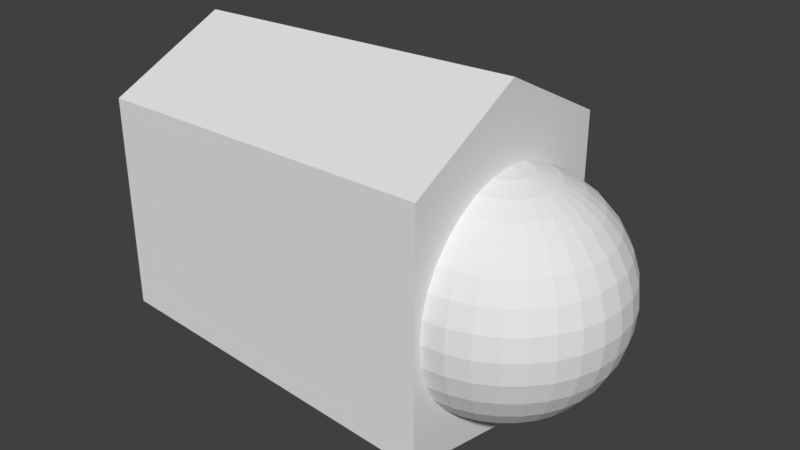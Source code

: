 # Source: L_finger3_0.blend  (saved by Blender 2.79.0; exported with 4.5.12 LTS)
import bpy
from mathutils import Matrix  # noqa: F401  (used for matrix-valued properties, if any)

bpy.ops.wm.read_factory_settings(use_empty=True)
scene = bpy.context.scene
scene.name = 'Scene'

# ---- collections
col_collection_1 = bpy.data.collections.new('Collection 1'); scene.collection.children.link(col_collection_1)

# ---- world
world_world = bpy.data.worlds.new('World'); scene.world = world_world
world_world.color = (0.05088, 0.05088, 0.05088)
world_world.use_sun_shadow = False
world_world.sun_shadow_jitter_overblur = 0.0
world_world.cycles.sampling_method = 'MANUAL'

# ---- meshes
me_022 = bpy.data.meshes.new('球.022')
me_022.from_pydata([(3.266e-07, 0.1951, 0.9808), (3.192e-07, 0.3827, 0.9239), (3.117e-07, 0.5556, 0.8315), (3.192e-07, 0.7071, 0.7071), (3.341e-07, 0.8315, 0.5556), (2.745e-07, 0.9239, 0.3827), (3.937e-07, 0.9808, 0.1951), (3.788e-07, 1.0, 7.55e-08), (3.937e-07, 0.9808, -0.1951), (2.298e-07, 0.9239, -0.3827), (3.341e-07, 0.8315, -0.5556), (3.192e-07, 0.7071, -0.7071), (3.415e-07, 0.5556, -0.8315), (3.043e-07, 0.3827, -0.9239), (3.08e-07, 0.1951, -0.9808), (0.03806, 0.1913, 0.9808), (0.07466, 0.3753, 0.9239), (0.1084, 0.5449, 0.8315), (0.138, 0.6935, 0.7071), (0.1622, 0.8155, 0.5556), (0.1802, 0.9061, 0.3827), (0.1913, 0.9619, 0.1951), (0.1951, 0.9808, 7.55e-08), (0.1913, 0.9619, -0.1951), (0.1802, 0.9061, -0.3827), (0.1622, 0.8155, -0.5556), (0.138, 0.6935, -0.7071), (0.1084, 0.5449, -0.8315), (0.07466, 0.3753, -0.9239), (0.03806, 0.1913, -0.9808), (0.07466, 0.1802, 0.9808), (0.1464, 0.3536, 0.9239), (0.2126, 0.5133, 0.8315), (0.2706, 0.6533, 0.7071), (0.3182, 0.7682, 0.5556), (0.3536, 0.8536, 0.3827), (0.3753, 0.9061, 0.1951), (0.3827, 0.9239, 7.55e-08), (0.3753, 0.9061, -0.1951), (0.3536, 0.8536, -0.3827), (0.3182, 0.7682, -0.5556), (0.2706, 0.6533, -0.7071), (0.2126, 0.5133, -0.8315), (0.1464, 0.3536, -0.9239), (0.07466, 0.1802, -0.9808), (0.1084, 0.1622, 0.9808), (0.2126, 0.3182, 0.9239), (0.3087, 0.4619, 0.8315), (0.3928, 0.5879, 0.7071), (0.4619, 0.6913, 0.5556), (0.5133, 0.7682, 0.3827), (0.5449, 0.8155, 0.1951), (0.5556, 0.8315, 7.55e-08), (0.5449, 0.8155, -0.1951), (0.5133, 0.7682, -0.3827), (0.4619, 0.6913, -0.5556), (0.3928, 0.5879, -0.7071), (0.3087, 0.4619, -0.8315), (0.2126, 0.3182, -0.9239), (0.1084, 0.1622, -0.9808), (0.138, 0.1379, 0.9808), (0.2706, 0.2706, 0.9239), (0.3928, 0.3928, 0.8315), (0.5, 0.5, 0.7071), (0.5879, 0.5879, 0.5556), (0.6533, 0.6533, 0.3827), (0.6935, 0.6935, 0.1951), (0.7071, 0.7071, 7.55e-08), (0.6935, 0.6935, -0.1951), (0.6533, 0.6533, -0.3827), (0.5879, 0.5879, -0.5556), (0.5, 0.5, -0.7071), (0.3928, 0.3928, -0.8315), (0.2706, 0.2706, -0.9239), (0.138, 0.1379, -0.9808), (0.1622, 0.1084, 0.9808), (0.3182, 0.2126, 0.9239), (0.4619, 0.3087, 0.8315), (0.5879, 0.3928, 0.7071), (0.6913, 0.4619, 0.5556), (0.7682, 0.5133, 0.3827), (0.8155, 0.5449, 0.1951), (0.8315, 0.5556, 7.55e-08), (0.8155, 0.5449, -0.1951), (0.7682, 0.5133, -0.3827), (0.6913, 0.4619, -0.5556), (0.5879, 0.3928, -0.7071), (0.4619, 0.3087, -0.8315), (0.3182, 0.2126, -0.9239), (0.1622, 0.1084, -0.9808), (0.1802, 0.07466, 0.9808), (0.3536, 0.1464, 0.9239), (0.5133, 0.2126, 0.8315), (0.6533, 0.2706, 0.7071), (0.7682, 0.3182, 0.5556), (0.8536, 0.3536, 0.3827), (0.9061, 0.3753, 0.1951), (0.9239, 0.3827, 7.55e-08), (0.9061, 0.3753, -0.1951), (0.8536, 0.3536, -0.3827), (0.7682, 0.3182, -0.5556), (0.6533, 0.2706, -0.7071), (0.5133, 0.2126, -0.8315), (0.3536, 0.1464, -0.9239), (0.1802, 0.07466, -0.9808), (0.1913, 0.03806, 0.9808), (0.3753, 0.07466, 0.9239), (0.5449, 0.1084, 0.8315), (0.6935, 0.1379, 0.7071), (0.8155, 0.1622, 0.5556), (0.9061, 0.1802, 0.3827), (0.9619, 0.1913, 0.1951), (0.9808, 0.1951, 7.55e-08), (0.9619, 0.1913, -0.1951), (0.9061, 0.1802, -0.3827), (0.8155, 0.1622, -0.5556), (0.6935, 0.1379, -0.7071), (0.5449, 0.1084, -0.8315), (0.3753, 0.07466, -0.9239), (0.1913, 0.03806, -0.9808), (0.1951, -7.212e-09, 0.9808), (0.3827, 4.122e-08, 0.9239), (0.5556, 2.632e-08, 0.8315), (0.7071, -2.584e-08, 0.7071), (0.8315, -8.544e-08, 0.5556), (0.9239, 6.357e-08, 0.3827), (0.9808, -8.544e-08, 0.1951), (1.0, -1.003e-07, 7.55e-08), (0.9808, -8.544e-08, -0.1951), (0.9239, 6.357e-08, -0.3827), (0.8315, -8.544e-08, -0.5556), (0.7071, -2.584e-08, -0.7071), (0.5556, -1.094e-08, -0.8315), (0.3827, 3.964e-09, -0.9239), (0.1951, 3.964e-09, -0.9808), (0.1913, -0.03806, 0.9808), (0.3753, -0.07466, 0.9239), (0.5449, -0.1084, 0.8315), (0.6935, -0.1379, 0.7071), (0.8155, -0.1622, 0.5556), (0.9061, -0.1802, 0.3827), (0.9619, -0.1913, 0.1951), (0.9808, -0.1951, 7.55e-08), (0.9619, -0.1913, -0.1951), (0.9061, -0.1802, -0.3827), (0.8155, -0.1622, -0.5556), (0.6935, -0.1379, -0.7071), (0.5449, -0.1084, -0.8315), (0.3753, -0.07466, -0.9239), (0.1913, -0.03806, -0.9808), (0.1802, -0.07466, 0.9808), (0.3536, -0.1464, 0.9239), (0.5133, -0.2126, 0.8315), (0.6533, -0.2706, 0.7071), (0.7682, -0.3182, 0.5556), (0.8536, -0.3536, 0.3827), (0.9061, -0.3753, 0.1951), (0.9239, -0.3827, 7.55e-08), (0.9061, -0.3753, -0.1951), (0.8536, -0.3536, -0.3827), (0.7682, -0.3182, -0.5556), (0.6533, -0.2706, -0.7071), (0.5133, -0.2126, -0.8315), (0.3536, -0.1464, -0.9239), (0.1802, -0.07466, -0.9808), (0.1622, -0.1084, 0.9808), (0.3182, -0.2126, 0.9239), (0.4619, -0.3087, 0.8315), (0.5879, -0.3928, 0.7071), (0.6913, -0.4619, 0.5556), (0.7682, -0.5133, 0.3827), (0.8155, -0.5449, 0.1951), (0.8315, -0.5556, 7.55e-08), (0.8155, -0.5449, -0.1951), (0.7682, -0.5133, -0.3827), (0.6913, -0.4619, -0.5556), (0.5879, -0.3928, -0.7071), (0.4619, -0.3087, -0.8315), (0.3182, -0.2126, -0.9239), (0.1622, -0.1084, -0.9808), (0.138, -0.1379, 0.9808), (0.2706, -0.2706, 0.9239), (0.3928, -0.3928, 0.8315), (0.5, -0.5, 0.7071), (0.5879, -0.5879, 0.5556), (0.6533, -0.6533, 0.3827), (0.6935, -0.6935, 0.1951), (0.7071, -0.7071, 7.55e-08), (0.6935, -0.6935, -0.1951), (0.6533, -0.6533, -0.3827), (0.5879, -0.5879, -0.5556), (0.5, -0.5, -0.7071), (0.3928, -0.3928, -0.8315), (0.2706, -0.2706, -0.9239), (0.1379, -0.1379, -0.9808), (0.1084, -0.1622, 0.9808), (0.2126, -0.3182, 0.9239), (0.3087, -0.4619, 0.8315), (0.3928, -0.5879, 0.7071), (0.4619, -0.6913, 0.5556), (0.5133, -0.7682, 0.3827), (0.5449, -0.8155, 0.1951), (0.5556, -0.8315, 7.55e-08), (0.5449, -0.8155, -0.1951), (0.5133, -0.7682, -0.3827), (0.4619, -0.6913, -0.5556), (0.3928, -0.5879, -0.7071), (0.3087, -0.4619, -0.8315), (0.2126, -0.3182, -0.9239), (0.1084, -0.1622, -0.9808), (3.258e-07, 0.0, -1.0), (0.07466, -0.1802, 0.9808), (0.1464, -0.3536, 0.9239), (0.2126, -0.5133, 0.8315), (0.2706, -0.6533, 0.7071), (0.3182, -0.7682, 0.5556), (0.3536, -0.8536, 0.3827), (0.3753, -0.9061, 0.1951), (0.3827, -0.9239, 7.55e-08), (0.3753, -0.9061, -0.1951), (0.3536, -0.8536, -0.3827), (0.3182, -0.7682, -0.5556), (0.2706, -0.6533, -0.7071), (0.2126, -0.5133, -0.8315), (0.1464, -0.3536, -0.9239), (0.07466, -0.1802, -0.9808), (0.03806, -0.1913, 0.9808), (0.07466, -0.3753, 0.9239), (0.1084, -0.5449, 0.8315), (0.1379, -0.6935, 0.7071), (0.1622, -0.8155, 0.5556), (0.1802, -0.9061, 0.3827), (0.1913, -0.9619, 0.1951), (0.1951, -0.9808, 7.55e-08), (0.1913, -0.9619, -0.1951), (0.1802, -0.9061, -0.3827), (0.1622, -0.8155, -0.5556), (0.1379, -0.6935, -0.7071), (0.1084, -0.5449, -0.8315), (0.07466, -0.3753, -0.9239), (0.03806, -0.1913, -0.9808), (3.117e-07, -0.1951, 0.9808), (2.819e-07, -0.3827, 0.9239), (2.819e-07, -0.5556, 0.8315), (1.851e-07, -0.7071, 0.7071), (1.404e-07, -0.8315, 0.5556), (3.192e-07, -0.9239, 0.3827), (9.567e-08, -0.9808, 0.1951), (1.404e-07, -1.0, 7.55e-08), (9.567e-08, -0.9808, -0.1951), (3.192e-07, -0.9239, -0.3827), (1.404e-07, -0.8315, -0.5556), (1.851e-07, -0.7071, -0.7071), (2.596e-07, -0.5556, -0.8315), (2.521e-07, -0.3827, -0.9239), (3.155e-07, -0.1951, -0.9808), (2.48e-08, -1.247e-07, 1.0), (-0.0003098, 1.071, 1.044), (-0.0003098, -1.057, 1.044), (-3.029, -1.057, 0.7812), (-3.029, 1.071, 0.7812), (-0.0003098, 1.071, -1.106), (-0.0003098, -1.057, -1.106), (-3.029, -1.057, -1.087), (-3.029, 1.071, -1.087), (-0.0003098, 0.007243, 1.265), (-3.029, 0.007243, 0.9732), (-0.0003098, 0.007243, -1.663), (-3.029, 0.007243, -1.571)], [], [(4, 3, 18, 19), (2, 1, 16, 17), (13, 12, 27, 28), (11, 10, 25, 26), (9, 8, 23, 24), (7, 6, 21, 22), (5, 4, 19, 20), (3, 2, 17, 18), (14, 13, 28, 29), (1, 0, 15, 16), (12, 11, 26, 27), (10, 9, 24, 25), (8, 7, 22, 23), (6, 5, 20, 21), (19, 18, 33, 34), (17, 16, 31, 32), (28, 27, 42, 43), (26, 25, 40, 41), (24, 23, 38, 39), (22, 21, 36, 37), (20, 19, 34, 35), (18, 17, 32, 33), (29, 28, 43, 44), (16, 15, 30, 31), (27, 26, 41, 42), (25, 24, 39, 40), (23, 22, 37, 38), (21, 20, 35, 36), (34, 33, 48, 49), (32, 31, 46, 47), (43, 42, 57, 58), (41, 40, 55, 56), (39, 38, 53, 54), (37, 36, 51, 52), (35, 34, 49, 50), (33, 32, 47, 48), (44, 43, 58, 59), (31, 30, 45, 46), (42, 41, 56, 57), (40, 39, 54, 55), (38, 37, 52, 53), (36, 35, 50, 51), (49, 48, 63, 64), (47, 46, 61, 62), (58, 57, 72, 73), (56, 55, 70, 71), (54, 53, 68, 69), (52, 51, 66, 67), (50, 49, 64, 65), (48, 47, 62, 63), (59, 58, 73, 74), (46, 45, 60, 61), (57, 56, 71, 72), (55, 54, 69, 70), (53, 52, 67, 68), (51, 50, 65, 66), (64, 63, 78, 79), (62, 61, 76, 77), (73, 72, 87, 88), (71, 70, 85, 86), (69, 68, 83, 84), (67, 66, 81, 82), (65, 64, 79, 80), (63, 62, 77, 78), (74, 73, 88, 89), (61, 60, 75, 76), (72, 71, 86, 87), (70, 69, 84, 85), (68, 67, 82, 83), (66, 65, 80, 81), (79, 78, 93, 94), (77, 76, 91, 92), (88, 87, 102, 103), (86, 85, 100, 101), (84, 83, 98, 99), (82, 81, 96, 97), (80, 79, 94, 95), (78, 77, 92, 93), (89, 88, 103, 104), (76, 75, 90, 91), (87, 86, 101, 102), (85, 84, 99, 100), (83, 82, 97, 98), (81, 80, 95, 96), (94, 93, 108, 109), (92, 91, 106, 107), (103, 102, 117, 118), (101, 100, 115, 116), (99, 98, 113, 114), (97, 96, 111, 112), (95, 94, 109, 110), (93, 92, 107, 108), (104, 103, 118, 119), (91, 90, 105, 106), (102, 101, 116, 117), (100, 99, 114, 115), (98, 97, 112, 113), (96, 95, 110, 111), (109, 108, 123, 124), (107, 106, 121, 122), (118, 117, 132, 133), (116, 115, 130, 131), (114, 113, 128, 129), (112, 111, 126, 127), (110, 109, 124, 125), (108, 107, 122, 123), (119, 118, 133, 134), (106, 105, 120, 121), (117, 116, 131, 132), (115, 114, 129, 130), (113, 112, 127, 128), (111, 110, 125, 126), (124, 123, 138, 139), (122, 121, 136, 137), (133, 132, 147, 148), (131, 130, 145, 146), (129, 128, 143, 144), (127, 126, 141, 142), (125, 124, 139, 140), (123, 122, 137, 138), (134, 133, 148, 149), (121, 120, 135, 136), (132, 131, 146, 147), (130, 129, 144, 145), (128, 127, 142, 143), (126, 125, 140, 141), (139, 138, 153, 154), (137, 136, 151, 152), (148, 147, 162, 163), (146, 145, 160, 161), (144, 143, 158, 159), (142, 141, 156, 157), (140, 139, 154, 155), (138, 137, 152, 153), (149, 148, 163, 164), (136, 135, 150, 151), (147, 146, 161, 162), (145, 144, 159, 160), (143, 142, 157, 158), (141, 140, 155, 156), (154, 153, 168, 169), (152, 151, 166, 167), (163, 162, 177, 178), (161, 160, 175, 176), (159, 158, 173, 174), (157, 156, 171, 172), (155, 154, 169, 170), (153, 152, 167, 168), (164, 163, 178, 179), (151, 150, 165, 166), (162, 161, 176, 177), (160, 159, 174, 175), (158, 157, 172, 173), (156, 155, 170, 171), (169, 168, 183, 184), (167, 166, 181, 182), (178, 177, 192, 193), (176, 175, 190, 191), (174, 173, 188, 189), (172, 171, 186, 187), (170, 169, 184, 185), (168, 167, 182, 183), (179, 178, 193, 194), (166, 165, 180, 181), (177, 176, 191, 192), (175, 174, 189, 190), (173, 172, 187, 188), (171, 170, 185, 186), (184, 183, 198, 199), (182, 181, 196, 197), (193, 192, 207, 208), (191, 190, 205, 206), (189, 188, 203, 204), (187, 186, 201, 202), (185, 184, 199, 200), (183, 182, 197, 198), (194, 193, 208, 209), (181, 180, 195, 196), (192, 191, 206, 207), (190, 189, 204, 205), (188, 187, 202, 203), (186, 185, 200, 201), (199, 198, 214, 215), (197, 196, 212, 213), (208, 207, 223, 224), (206, 205, 221, 222), (204, 203, 219, 220), (202, 201, 217, 218), (200, 199, 215, 216), (198, 197, 213, 214), (209, 208, 224, 225), (196, 195, 211, 212), (207, 206, 222, 223), (205, 204, 220, 221), (203, 202, 218, 219), (201, 200, 216, 217), (215, 214, 229, 230), (213, 212, 227, 228), (224, 223, 238, 239), (222, 221, 236, 237), (220, 219, 234, 235), (218, 217, 232, 233), (216, 215, 230, 231), (214, 213, 228, 229), (225, 224, 239, 240), (212, 211, 226, 227), (223, 222, 237, 238), (221, 220, 235, 236), (219, 218, 233, 234), (217, 216, 231, 232), (230, 229, 244, 245), (228, 227, 242, 243), (239, 238, 253, 254), (237, 236, 251, 252), (235, 234, 249, 250), (233, 232, 247, 248), (231, 230, 245, 246), (229, 228, 243, 244), (240, 239, 254, 255), (227, 226, 241, 242), (238, 237, 252, 253), (236, 235, 250, 251), (234, 233, 248, 249), (232, 231, 246, 247), (210, 14, 29), (0, 256, 15), (210, 29, 44), (15, 256, 30), (210, 44, 59), (30, 256, 45), (210, 59, 74), (45, 256, 60), (210, 74, 89), (60, 256, 75), (210, 89, 104), (75, 256, 90), (210, 104, 119), (90, 256, 105), (210, 119, 134), (105, 256, 120), (210, 134, 149), (120, 256, 135), (210, 149, 164), (135, 256, 150), (210, 164, 179), (150, 256, 165), (210, 179, 194), (165, 256, 180), (210, 194, 209), (180, 256, 195), (210, 209, 225), (195, 256, 211), (210, 225, 240), (211, 256, 226), (210, 240, 255), (226, 256, 241), (261, 267, 265, 257), (262, 263, 259, 258), (268, 264, 260, 266), (264, 261, 257, 260), (257, 265, 266, 260), (264, 268, 267, 261), (267, 262, 258, 265), (265, 258, 259, 266), (268, 263, 262, 267), (263, 268, 266, 259)])
_uv = me_022.uv_layers.new(name='UVマップ')
_uv.uv.foreach_set('vector', [0.2124, 0.539, 0.2402, 0.5412, 0.2388, 0.5601, 0.2134, 0.5611, 0.2673, 0.547, 0.2933, 0.5559, 0.2904, 0.5657, 0.2646, 0.5617, 0.03638, 0.6741, 0.04341, 0.6505, 0.05549, 0.6563, 0.04499, 0.6769, 0.05414, 0.6274, 0.06862, 0.6058, 0.08405, 0.6196, 0.06857, 0.6371, 0.08663, 0.5863, 0.1078, 0.5697, 0.1212, 0.5907, 0.1017, 0.6041, 0.1315, 0.5563, 0.1573, 0.5465, 0.1649, 0.5709, 0.1423, 0.5796, 0.1845, 0.5408, 0.2124, 0.539, 0.2134, 0.5611, 0.1887, 0.5647, 0.2402, 0.5412, 0.2673, 0.547, 0.2646, 0.5617, 0.2388, 0.5601, 0.03264, 0.6976, 0.03638, 0.6741, 0.04499, 0.6769, 0.03708, 0.6985, 0.2933, 0.5559, 0.3178, 0.5668, 0.316, 0.5717, 0.2904, 0.5657, 0.04341, 0.6505, 0.05414, 0.6274, 0.06857, 0.6371, 0.05549, 0.6563, 0.06862, 0.6058, 0.08663, 0.5863, 0.1017, 0.6041, 0.08405, 0.6196, 0.1078, 0.5697, 0.1315, 0.5563, 0.1423, 0.5796, 0.1212, 0.5907, 0.1573, 0.5465, 0.1845, 0.5408, 0.1887, 0.5647, 0.1649, 0.5709, 0.2134, 0.5611, 0.2388, 0.5601, 0.2398, 0.5776, 0.2163, 0.5811, 0.2646, 0.5617, 0.2904, 0.5657, 0.2894, 0.5755, 0.2642, 0.5758, 0.04499, 0.6769, 0.05549, 0.6563, 0.0657, 0.6635, 0.05258, 0.6811, 0.06857, 0.6371, 0.08405, 0.6196, 0.09649, 0.6335, 0.0804, 0.6477, 0.1017, 0.6041, 0.1212, 0.5907, 0.1322, 0.61, 0.1138, 0.621, 0.1423, 0.5796, 0.1649, 0.5709, 0.1723, 0.5926, 0.1517, 0.6005, 0.1887, 0.5647, 0.2134, 0.5611, 0.2163, 0.5811, 0.1938, 0.5861, 0.2388, 0.5601, 0.2646, 0.5617, 0.2642, 0.5758, 0.2398, 0.5776, 0.03708, 0.6985, 0.04499, 0.6769, 0.05258, 0.6811, 0.04117, 0.7003, 0.2904, 0.5657, 0.316, 0.5717, 0.3152, 0.5767, 0.2894, 0.5755, 0.05549, 0.6563, 0.06857, 0.6371, 0.0804, 0.6477, 0.0657, 0.6635, 0.08405, 0.6196, 0.1017, 0.6041, 0.1138, 0.621, 0.09649, 0.6335, 0.1212, 0.5907, 0.1423, 0.5796, 0.1517, 0.6005, 0.1322, 0.61, 0.1649, 0.5709, 0.1887, 0.5647, 0.1938, 0.5861, 0.1723, 0.5926, 0.2163, 0.5811, 0.2398, 0.5776, 0.2426, 0.5941, 0.2205, 0.5996, 0.2642, 0.5758, 0.2894, 0.5755, 0.2901, 0.5852, 0.2658, 0.5893, 0.05258, 0.6811, 0.0657, 0.6635, 0.07416, 0.6718, 0.05905, 0.6863, 0.0804, 0.6477, 0.09649, 0.6335, 0.1066, 0.6475, 0.09002, 0.6589, 0.1138, 0.621, 0.1322, 0.61, 0.1416, 0.6282, 0.1237, 0.6373, 0.1517, 0.6005, 0.1723, 0.5926, 0.1794, 0.6125, 0.1601, 0.6199, 0.1938, 0.5861, 0.2163, 0.5811, 0.2205, 0.5996, 0.1995, 0.6057, 0.2398, 0.5776, 0.2642, 0.5758, 0.2658, 0.5893, 0.2426, 0.5941, 0.04117, 0.7003, 0.05258, 0.6811, 0.05905, 0.6863, 0.04478, 0.7027, 0.2894, 0.5755, 0.3152, 0.5767, 0.3154, 0.5818, 0.2901, 0.5852, 0.0657, 0.6635, 0.0804, 0.6477, 0.09002, 0.6589, 0.07416, 0.6718, 0.09649, 0.6335, 0.1138, 0.621, 0.1237, 0.6373, 0.1066, 0.6475, 0.1322, 0.61, 0.1517, 0.6005, 0.1601, 0.6199, 0.1416, 0.6282, 0.1723, 0.5926, 0.1938, 0.5861, 0.1995, 0.6057, 0.1794, 0.6125, 0.2205, 0.5996, 0.2426, 0.5941, 0.2471, 0.6097, 0.226, 0.6171, 0.2658, 0.5893, 0.2901, 0.5852, 0.2923, 0.5945, 0.2691, 0.6022, 0.05905, 0.6863, 0.07416, 0.6718, 0.08097, 0.6808, 0.06436, 0.6923, 0.09002, 0.6589, 0.1066, 0.6475, 0.1146, 0.6616, 0.0977, 0.6706, 0.1237, 0.6373, 0.1416, 0.6282, 0.1495, 0.6458, 0.1319, 0.6534, 0.1601, 0.6199, 0.1794, 0.6125, 0.1864, 0.6314, 0.1677, 0.6385, 0.1995, 0.6057, 0.2205, 0.5996, 0.226, 0.6171, 0.2059, 0.6243, 0.2426, 0.5941, 0.2658, 0.5893, 0.2691, 0.6022, 0.2471, 0.6097, 0.04478, 0.7027, 0.05905, 0.6863, 0.06436, 0.6923, 0.04783, 0.7057, 0.2901, 0.5852, 0.3154, 0.5818, 0.3164, 0.5867, 0.2923, 0.5945, 0.07416, 0.6718, 0.09002, 0.6589, 0.0977, 0.6706, 0.08097, 0.6808, 0.1066, 0.6475, 0.1237, 0.6373, 0.1319, 0.6534, 0.1146, 0.6616, 0.1416, 0.6282, 0.1601, 0.6199, 0.1677, 0.6385, 0.1495, 0.6458, 0.1794, 0.6125, 0.1995, 0.6057, 0.2059, 0.6243, 0.1864, 0.6314, 0.226, 0.6171, 0.2471, 0.6097, 0.2532, 0.6247, 0.2328, 0.634, 0.2691, 0.6022, 0.2923, 0.5945, 0.296, 0.6033, 0.2742, 0.6145, 0.06436, 0.6923, 0.08097, 0.6808, 0.08622, 0.6903, 0.06851, 0.699, 0.0977, 0.6706, 0.1146, 0.6616, 0.121, 0.6759, 0.1036, 0.6827, 0.1319, 0.6534, 0.1495, 0.6458, 0.1563, 0.6634, 0.1385, 0.6696, 0.1677, 0.6385, 0.1864, 0.6314, 0.1936, 0.6501, 0.1747, 0.657, 0.2059, 0.6243, 0.226, 0.6171, 0.2328, 0.634, 0.2129, 0.6425, 0.2471, 0.6097, 0.2691, 0.6022, 0.2742, 0.6145, 0.2532, 0.6247, 0.04783, 0.7057, 0.06436, 0.6923, 0.06851, 0.699, 0.05025, 0.7091, 0.2923, 0.5945, 0.3164, 0.5867, 0.3184, 0.5913, 0.296, 0.6033, 0.08097, 0.6808, 0.0977, 0.6706, 0.1036, 0.6827, 0.08622, 0.6903, 0.1146, 0.6616, 0.1319, 0.6534, 0.1385, 0.6696, 0.121, 0.6759, 0.1495, 0.6458, 0.1677, 0.6385, 0.1747, 0.657, 0.1563, 0.6634, 0.1864, 0.6314, 0.2059, 0.6243, 0.2129, 0.6425, 0.1936, 0.6501, 0.2328, 0.634, 0.2532, 0.6247, 0.261, 0.6392, 0.241, 0.6508, 0.2742, 0.6145, 0.296, 0.6033, 0.3011, 0.6114, 0.281, 0.626, 0.06851, 0.699, 0.08622, 0.6903, 0.08997, 0.7002, 0.07148, 0.706, 0.1036, 0.6827, 0.121, 0.6759, 0.1256, 0.6906, 0.1079, 0.6951, 0.1385, 0.6696, 0.1563, 0.6634, 0.162, 0.6814, 0.1435, 0.6861, 0.1747, 0.657, 0.1936, 0.6501, 0.201, 0.6692, 0.1812, 0.676, 0.2129, 0.6425, 0.2328, 0.634, 0.241, 0.6508, 0.2209, 0.6608, 0.2532, 0.6247, 0.2742, 0.6145, 0.281, 0.626, 0.261, 0.6392, 0.05025, 0.7091, 0.06851, 0.699, 0.07148, 0.706, 0.05201, 0.7129, 0.296, 0.6033, 0.3184, 0.5913, 0.3212, 0.5955, 0.3011, 0.6114, 0.08622, 0.6903, 0.1036, 0.6827, 0.1079, 0.6951, 0.08997, 0.7002, 0.121, 0.6759, 0.1385, 0.6696, 0.1435, 0.6861, 0.1256, 0.6906, 0.1563, 0.6634, 0.1747, 0.657, 0.1812, 0.676, 0.162, 0.6814, 0.1936, 0.6501, 0.2129, 0.6425, 0.2209, 0.6608, 0.201, 0.6692, 0.241, 0.6508, 0.261, 0.6392, 0.2708, 0.6532, 0.251, 0.6676, 0.281, 0.626, 0.3011, 0.6114, 0.3076, 0.6187, 0.2897, 0.6368, 0.07148, 0.706, 0.08997, 0.7002, 0.09224, 0.7104, 0.07328, 0.7134, 0.1079, 0.6951, 0.1256, 0.6906, 0.1285, 0.7055, 0.1105, 0.7078, 0.1435, 0.6861, 0.162, 0.6814, 0.1662, 0.7004, 0.1469, 0.7031, 0.1812, 0.676, 0.201, 0.6692, 0.2089, 0.6896, 0.1872, 0.6966, 0.2209, 0.6608, 0.241, 0.6508, 0.251, 0.6676, 0.2303, 0.6798, 0.261, 0.6392, 0.281, 0.626, 0.2897, 0.6368, 0.2708, 0.6532, 0.05201, 0.7129, 0.07148, 0.706, 0.07328, 0.7134, 0.05307, 0.7168, 0.3011, 0.6114, 0.3212, 0.5955, 0.3247, 0.5992, 0.3076, 0.6187, 0.08997, 0.7002, 0.1079, 0.6951, 0.1105, 0.7078, 0.09224, 0.7104, 0.1256, 0.6906, 0.1435, 0.6861, 0.1469, 0.7031, 0.1285, 0.7055, 0.162, 0.6814, 0.1812, 0.676, 0.1872, 0.6966, 0.1662, 0.7004, 0.201, 0.6692, 0.2209, 0.6608, 0.2303, 0.6798, 0.2089, 0.6896, 0.251, 0.6676, 0.2708, 0.6532, 0.283, 0.6666, 0.2635, 0.6847, 0.2897, 0.6368, 0.3076, 0.6187, 0.3155, 0.6248, 0.3003, 0.6465, 0.07328, 0.7134, 0.09224, 0.7104, 0.09304, 0.7208, 0.07389, 0.7209, 0.1105, 0.7078, 0.1285, 0.7055, 0.1296, 0.7206, 0.1114, 0.7207, 0.1469, 0.7031, 0.1662, 0.7004, 0.1682, 0.7207, 0.1482, 0.7206, 0.1872, 0.6966, 0.2089, 0.6896, 0.2179, 0.7125, 0.1923, 0.7208, 0.2303, 0.6798, 0.251, 0.6676, 0.2635, 0.6847, 0.2417, 0.7002, 0.2708, 0.6532, 0.2897, 0.6368, 0.3003, 0.6465, 0.283, 0.6666, 0.05307, 0.7168, 0.07328, 0.7134, 0.07389, 0.7209, 0.05342, 0.7209, 0.3076, 0.6187, 0.3247, 0.5992, 0.3289, 0.6021, 0.3155, 0.6248, 0.09224, 0.7104, 0.1105, 0.7078, 0.1114, 0.7207, 0.09304, 0.7208, 0.1285, 0.7055, 0.1469, 0.7031, 0.1482, 0.7206, 0.1296, 0.7206, 0.1662, 0.7004, 0.1872, 0.6966, 0.1923, 0.7208, 0.1682, 0.7207, 0.2089, 0.6896, 0.2303, 0.6798, 0.2417, 0.7002, 0.2179, 0.7125, 0.2631, 0.7572, 0.2824, 0.776, 0.2697, 0.7892, 0.2502, 0.7742, 0.2989, 0.7971, 0.3127, 0.8196, 0.3045, 0.8252, 0.2878, 0.8063, 0.07389, 0.7209, 0.09304, 0.7208, 0.09236, 0.7311, 0.07332, 0.7284, 0.1114, 0.7207, 0.1296, 0.7206, 0.1287, 0.7358, 0.1107, 0.7335, 0.1482, 0.7206, 0.1682, 0.7207, 0.1664, 0.7407, 0.1471, 0.738, 0.1923, 0.7208, 0.2176, 0.7289, 0.2085, 0.7517, 0.187, 0.7447, 0.2414, 0.7413, 0.2631, 0.7572, 0.2502, 0.7742, 0.2298, 0.7617, 0.2824, 0.776, 0.2989, 0.7971, 0.2878, 0.8063, 0.2697, 0.7892, 0.05342, 0.7209, 0.07389, 0.7209, 0.07332, 0.7284, 0.05305, 0.725, 0.3127, 0.8196, 0.3242, 0.8429, 0.3199, 0.8454, 0.3045, 0.8252, 0.09304, 0.7208, 0.1114, 0.7207, 0.1107, 0.7335, 0.09236, 0.7311, 0.1296, 0.7206, 0.1482, 0.7206, 0.1471, 0.738, 0.1287, 0.7358, 0.1682, 0.7207, 0.1923, 0.7208, 0.187, 0.7447, 0.1664, 0.7407, 0.2176, 0.7289, 0.2414, 0.7413, 0.2298, 0.7617, 0.2085, 0.7517, 0.2502, 0.7742, 0.2697, 0.7892, 0.2595, 0.8028, 0.24, 0.7908, 0.2878, 0.8063, 0.3045, 0.8252, 0.2977, 0.8319, 0.2788, 0.8165, 0.07332, 0.7284, 0.09236, 0.7311, 0.09021, 0.7414, 0.07157, 0.7358, 0.1107, 0.7335, 0.1287, 0.7358, 0.126, 0.7507, 0.1082, 0.7462, 0.1471, 0.738, 0.1664, 0.7407, 0.1622, 0.7596, 0.1439, 0.7549, 0.187, 0.7447, 0.2085, 0.7517, 0.2006, 0.7719, 0.1812, 0.765, 0.2298, 0.7617, 0.2502, 0.7742, 0.24, 0.7908, 0.2203, 0.7805, 0.2697, 0.7892, 0.2878, 0.8063, 0.2788, 0.8165, 0.2595, 0.8028, 0.05305, 0.725, 0.07332, 0.7284, 0.07157, 0.7358, 0.05197, 0.729, 0.3045, 0.8252, 0.3199, 0.8454, 0.3162, 0.8487, 0.2977, 0.8319, 0.09236, 0.7311, 0.1107, 0.7335, 0.1082, 0.7462, 0.09021, 0.7414, 0.1287, 0.7358, 0.1471, 0.738, 0.1439, 0.7549, 0.126, 0.7507, 0.1664, 0.7407, 0.187, 0.7447, 0.1812, 0.765, 0.1622, 0.7596, 0.2085, 0.7517, 0.2298, 0.7617, 0.2203, 0.7805, 0.2006, 0.7719, 0.24, 0.7908, 0.2595, 0.8028, 0.2514, 0.8167, 0.2316, 0.8071, 0.2788, 0.8165, 0.2977, 0.8319, 0.2922, 0.8395, 0.2716, 0.8275, 0.07157, 0.7358, 0.09021, 0.7414, 0.08658, 0.7514, 0.06864, 0.7429, 0.1082, 0.7462, 0.126, 0.7507, 0.1215, 0.7653, 0.1041, 0.7587, 0.1439, 0.7549, 0.1622, 0.7596, 0.1567, 0.7775, 0.139, 0.7714, 0.1812, 0.765, 0.2006, 0.7719, 0.1933, 0.7907, 0.1748, 0.7838, 0.2203, 0.7805, 0.24, 0.7908, 0.2316, 0.8071, 0.2122, 0.7984, 0.2595, 0.8028, 0.2788, 0.8165, 0.2716, 0.8275, 0.2514, 0.8167, 0.05197, 0.729, 0.07157, 0.7358, 0.06864, 0.7429, 0.05019, 0.7328, 0.2977, 0.8319, 0.3162, 0.8487, 0.3132, 0.8526, 0.2922, 0.8395, 0.09021, 0.7414, 0.1082, 0.7462, 0.1041, 0.7587, 0.08658, 0.7514, 0.126, 0.7507, 0.1439, 0.7549, 0.139, 0.7714, 0.1215, 0.7653, 0.1622, 0.7596, 0.1812, 0.765, 0.1748, 0.7838, 0.1567, 0.7775, 0.2006, 0.7719, 0.2203, 0.7805, 0.2122, 0.7984, 0.1933, 0.7907, 0.2316, 0.8071, 0.2514, 0.8167, 0.245, 0.8311, 0.2247, 0.8235, 0.2716, 0.8275, 0.2922, 0.8395, 0.2881, 0.8478, 0.2661, 0.8392, 0.06864, 0.7429, 0.08658, 0.7514, 0.08146, 0.761, 0.06453, 0.7496, 0.1041, 0.7587, 0.1215, 0.7653, 0.1154, 0.7796, 0.09842, 0.7709, 0.139, 0.7714, 0.1567, 0.7775, 0.1502, 0.7949, 0.1327, 0.7875, 0.1748, 0.7838, 0.1933, 0.7907, 0.1863, 0.8091, 0.168, 0.802, 0.2122, 0.7984, 0.2316, 0.8071, 0.2247, 0.8235, 0.2052, 0.8161, 0.2514, 0.8167, 0.2716, 0.8275, 0.2661, 0.8392, 0.245, 0.8311, 0.05019, 0.7328, 0.06864, 0.7429, 0.06453, 0.7496, 0.04773, 0.7362, 0.2922, 0.8395, 0.3132, 0.8526, 0.311, 0.8569, 0.2881, 0.8478, 0.08658, 0.7514, 0.1041, 0.7587, 0.09842, 0.7709, 0.08146, 0.761, 0.1215, 0.7653, 0.139, 0.7714, 0.1327, 0.7875, 0.1154, 0.7796, 0.1567, 0.7775, 0.1748, 0.7838, 0.168, 0.802, 0.1502, 0.7949, 0.1933, 0.7907, 0.2122, 0.7984, 0.2052, 0.8161, 0.1863, 0.8091, 0.2247, 0.8235, 0.245, 0.8311, 0.2402, 0.8461, 0.2191, 0.8403, 0.2661, 0.8392, 0.2881, 0.8478, 0.2855, 0.8566, 0.2623, 0.8515, 0.06453, 0.7496, 0.08146, 0.761, 0.07478, 0.7702, 0.05922, 0.7557, 0.09842, 0.7709, 0.1154, 0.7796, 0.1077, 0.7939, 0.09098, 0.7828, 0.1327, 0.7875, 0.1502, 0.7949, 0.1426, 0.8123, 0.125, 0.8035, 0.168, 0.802, 0.1863, 0.8091, 0.1794, 0.8276, 0.1607, 0.8203, 0.2052, 0.8161, 0.2247, 0.8235, 0.2191, 0.8403, 0.1989, 0.8341, 0.245, 0.8311, 0.2661, 0.8392, 0.2623, 0.8515, 0.2402, 0.8461, 0.04773, 0.7362, 0.06453, 0.7496, 0.05922, 0.7557, 0.04465, 0.7392, 0.2881, 0.8478, 0.311, 0.8569, 0.3096, 0.8615, 0.2855, 0.8566, 0.08146, 0.761, 0.09842, 0.7709, 0.09098, 0.7828, 0.07478, 0.7702, 0.1154, 0.7796, 0.1327, 0.7875, 0.125, 0.8035, 0.1077, 0.7939, 0.1502, 0.7949, 0.168, 0.802, 0.1607, 0.8203, 0.1426, 0.8123, 0.1863, 0.8091, 0.2052, 0.8161, 0.1989, 0.8341, 0.1794, 0.8276, 0.2191, 0.8403, 0.2402, 0.8461, 0.2371, 0.8618, 0.2148, 0.858, 0.2623, 0.8515, 0.2855, 0.8566, 0.2843, 0.8659, 0.2603, 0.8644, 0.05922, 0.7557, 0.07478, 0.7702, 0.06645, 0.7787, 0.05274, 0.7611, 0.09098, 0.7828, 0.1077, 0.7939, 0.09807, 0.808, 0.08167, 0.7942, 0.125, 0.8035, 0.1426, 0.8123, 0.1338, 0.8303, 0.1155, 0.8198, 0.1607, 0.8203, 0.1794, 0.8276, 0.1726, 0.8468, 0.1528, 0.8392, 0.1989, 0.8341, 0.2191, 0.8403, 0.2148, 0.858, 0.1933, 0.853, 0.2402, 0.8461, 0.2623, 0.8515, 0.2603, 0.8644, 0.2371, 0.8618, 0.04465, 0.7392, 0.05922, 0.7557, 0.05274, 0.7611, 0.04099, 0.7416, 0.2855, 0.8566, 0.3096, 0.8615, 0.3091, 0.8664, 0.2843, 0.8659, 0.07478, 0.7702, 0.09098, 0.7828, 0.08167, 0.7942, 0.06645, 0.7787, 0.1077, 0.7939, 0.125, 0.8035, 0.1155, 0.8198, 0.09807, 0.808, 0.1426, 0.8123, 0.1607, 0.8203, 0.1528, 0.8392, 0.1338, 0.8303, 0.1794, 0.8276, 0.1989, 0.8341, 0.1933, 0.853, 0.1726, 0.8468, 0.2148, 0.858, 0.2371, 0.8618, 0.2358, 0.8784, 0.2118, 0.877, 0.2603, 0.8644, 0.2843, 0.8659, 0.2847, 0.8753, 0.2601, 0.8778, 0.05274, 0.7611, 0.06645, 0.7787, 0.05634, 0.7863, 0.04508, 0.7655, 0.08167, 0.7942, 0.09807, 0.808, 0.08622, 0.8221, 0.07022, 0.8052, 0.1155, 0.8198, 0.1338, 0.8303, 0.1235, 0.8493, 0.1041, 0.8368, 0.1528, 0.8392, 0.1726, 0.8468, 0.1658, 0.8676, 0.1442, 0.8595, 0.1933, 0.853, 0.2148, 0.858, 0.2118, 0.877, 0.1885, 0.8734, 0.2371, 0.8618, 0.2603, 0.8644, 0.2601, 0.8778, 0.2358, 0.8784, 0.04099, 0.7416, 0.05274, 0.7611, 0.04508, 0.7655, 0.03683, 0.7434, 0.2843, 0.8659, 0.3091, 0.8664, 0.3095, 0.8713, 0.2847, 0.8753, 0.06645, 0.7787, 0.08167, 0.7942, 0.07022, 0.8052, 0.05634, 0.7863, 0.09807, 0.808, 0.1155, 0.8198, 0.1041, 0.8368, 0.08622, 0.8221, 0.1338, 0.8303, 0.1528, 0.8392, 0.1442, 0.8595, 0.1235, 0.8493, 0.1726, 0.8468, 0.1933, 0.853, 0.1885, 0.8734, 0.1658, 0.8676, 0.2118, 0.877, 0.2358, 0.8784, 0.2367, 0.8961, 0.2107, 0.8978, 0.2601, 0.8778, 0.2847, 0.8753, 0.2868, 0.8848, 0.2621, 0.8916, 0.04508, 0.7655, 0.05634, 0.7863, 0.04427, 0.7927, 0.0363, 0.7686, 0.07022, 0.8052, 0.08622, 0.8221, 0.0716, 0.8361, 0.05622, 0.8155, 0.1041, 0.8368, 0.1235, 0.8493, 0.1113, 0.8703, 0.08975, 0.855, 0.1442, 0.8595, 0.1658, 0.8676, 0.1589, 0.8905, 0.1346, 0.8821, 0.1885, 0.8734, 0.2118, 0.877, 0.2107, 0.8978, 0.1845, 0.8963, 0.2358, 0.8784, 0.2601, 0.8778, 0.2621, 0.8916, 0.2367, 0.8961, 0.03683, 0.7434, 0.04508, 0.7655, 0.0363, 0.7686, 0.03229, 0.7443, 0.2847, 0.8753, 0.3095, 0.8713, 0.3108, 0.8761, 0.2868, 0.8848, 0.05634, 0.7863, 0.07022, 0.8052, 0.05622, 0.8155, 0.04427, 0.7927, 0.08622, 0.8221, 0.1041, 0.8368, 0.08975, 0.855, 0.0716, 0.8361, 0.1235, 0.8493, 0.1442, 0.8595, 0.1346, 0.8821, 0.1113, 0.8703, 0.1658, 0.8676, 0.1885, 0.8734, 0.1845, 0.8963, 0.1589, 0.8905, 0.03123, 0.7208, 0.03264, 0.6976, 0.03708, 0.6985, 0.3178, 0.5668, 0.3413, 0.5788, 0.316, 0.5717, 0.03123, 0.7208, 0.03708, 0.6985, 0.04117, 0.7003, 0.316, 0.5717, 0.3413, 0.5788, 0.3152, 0.5767, 0.03123, 0.7208, 0.04117, 0.7003, 0.04478, 0.7027, 0.3152, 0.5767, 0.3413, 0.5788, 0.3154, 0.5818, 0.03123, 0.7208, 0.04478, 0.7027, 0.04783, 0.7057, 0.3154, 0.5818, 0.3413, 0.5788, 0.3164, 0.5867, 0.03123, 0.7208, 0.04783, 0.7057, 0.05025, 0.7091, 0.3164, 0.5867, 0.3413, 0.5788, 0.3184, 0.5913, 0.03123, 0.7208, 0.05025, 0.7091, 0.05201, 0.7129, 0.3184, 0.5913, 0.3413, 0.5788, 0.3212, 0.5955, 0.03123, 0.7208, 0.05201, 0.7129, 0.05307, 0.7168, 0.3212, 0.5955, 0.3413, 0.5788, 0.3247, 0.5992, 0.03123, 0.7208, 0.05307, 0.7168, 0.05342, 0.7209, 0.3247, 0.5992, 0.3413, 0.5788, 0.3289, 0.6021, 0.03123, 0.7208, 0.05342, 0.7209, 0.05305, 0.725, 0.3242, 0.8429, 0.3344, 0.8663, 0.3199, 0.8454, 0.03123, 0.7208, 0.05305, 0.725, 0.05197, 0.729, 0.3199, 0.8454, 0.3344, 0.8663, 0.3162, 0.8487, 0.03123, 0.7208, 0.05197, 0.729, 0.05019, 0.7328, 0.3162, 0.8487, 0.3344, 0.8663, 0.3132, 0.8526, 0.03123, 0.7208, 0.05019, 0.7328, 0.04773, 0.7362, 0.3132, 0.8526, 0.3344, 0.8663, 0.311, 0.8569, 0.03123, 0.7208, 0.04773, 0.7362, 0.04465, 0.7392, 0.311, 0.8569, 0.3344, 0.8663, 0.3096, 0.8615, 0.03123, 0.7208, 0.04465, 0.7392, 0.04099, 0.7416, 0.3096, 0.8615, 0.3344, 0.8663, 0.3091, 0.8664, 0.03123, 0.7208, 0.04099, 0.7416, 0.03683, 0.7434, 0.3091, 0.8664, 0.3344, 0.8663, 0.3095, 0.8713, 0.03123, 0.7208, 0.03683, 0.7434, 0.03229, 0.7443, 0.3095, 0.8713, 0.3344, 0.8663, 0.3108, 0.8761, 0.6512, 0.8397, 0.5312, 0.9024, 0.5313, 0.5723, 0.6512, 0.5972, 0.3768, 0.06915, 0.3801, 0.38, 0.1883, 0.3832, 0.1561, 0.07288, 0.8437, 0.873, 0.7238, 0.8185, 0.7238, 0.6078, 0.8438, 0.5862, 0.6199, 0.38, 0.6232, 0.06916, 0.8439, 0.0729, 0.8116, 0.3832, 0.8439, 0.0729, 0.955, 0.08245, 0.9222, 0.393, 0.8116, 0.3832, 0.6199, 0.38, 0.5, 0.3784, 0.5, 0.06742, 0.6232, 0.06916, 0.5312, 0.9024, 0.4113, 0.8396, 0.4113, 0.5972, 0.5313, 0.5723, 0.04504, 0.08242, 0.1561, 0.07288, 0.1883, 0.3832, 0.07783, 0.393, 0.5, 0.3784, 0.3801, 0.38, 0.3768, 0.06915, 0.5, 0.06742, 0.9637, 0.8185, 0.8437, 0.873, 0.8438, 0.5862, 0.9637, 0.6079])
me_022.use_remesh_preserve_volume = False
me_022.use_remesh_preserve_attributes = False
me_022.use_mirror_vertex_groups = False
me_022.update()

# ---- objects
ob_finger3_0__001 = bpy.data.objects.new('finger3_0球.001', me_022)

# ---- transforms, parenting, visibility, modifiers, constraints
ob_finger3_0__001.location = (0.0, 0.0, 0.0)
ob_finger3_0__001.rotation_euler = (0.0, 0.0, 3.142)
ob_finger3_0__001.scale = (-0.1542, -0.1542, -0.1542)
ob_finger3_0__001.lineart.crease_threshold = 0.0

# ---- collection membership
col_collection_1.objects.link(ob_finger3_0__001)

# ---- scene / render settings (as saved in the file)
scene.frame_start = 1; scene.frame_end = 250; scene.frame_set(1)
scene.render.engine = 'BLENDER_EEVEE_NEXT'
scene.render.resolution_percentage = 50
scene.render.dither_intensity = 0.0
scene.cycles.use_denoising = False
scene.cycles.samples = 128
scene.cycles.sampling_pattern = 'TABULATED_SOBOL'
scene.cycles.use_adaptive_sampling = False
scene.cycles.use_light_tree = False
scene.cycles.blur_glossy = 0.0
scene.cycles.sample_clamp_indirect = 0.0
scene.view_settings.view_transform = 'Standard'
bpy.context.view_layer.update()

# ---- added for rendering (the .blend has no active camera and no usable light): camera, sun
cam_auto = bpy.data.cameras.new('AutoCamera')
cam_auto.lens = 50.0
cam_auto.sensor_width = 36.0
cam_auto.clip_end = 1000.0
ob_auto_camera = bpy.data.objects.new('AutoCamera', cam_auto)
scene.collection.objects.link(ob_auto_camera)
ob_auto_camera.location = (0.616086, -0.925868, 0.648657)
ob_auto_camera.rotation_euler = (1.09748, -7.21219e-08, 0.694738)
scene.camera = ob_auto_camera
light_auto_sun = bpy.data.lights.new('AutoSun', 'SUN')
light_auto_sun.energy = 3.0
light_auto_sun.angle = 0.0523599
ob_auto_sun = bpy.data.objects.new('AutoSun', light_auto_sun)
scene.collection.objects.link(ob_auto_sun)
ob_auto_sun.rotation_euler = (0.872665, 0.174533, 0.523599)
bpy.context.view_layer.update()
